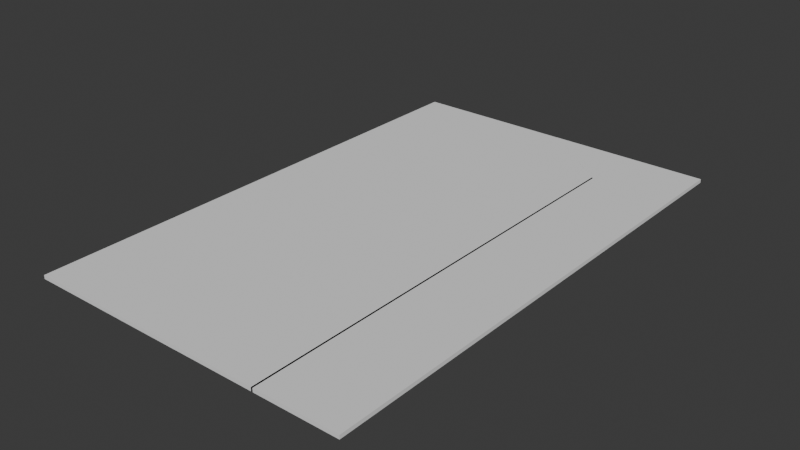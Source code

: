 # Source: PaperPlane.blend  (saved by Blender 4.0.36; exported with 4.5.12 LTS)
import bpy
from mathutils import Matrix  # noqa: F401  (used for matrix-valued properties, if any)

bpy.ops.wm.read_factory_settings(use_empty=True)
scene = bpy.context.scene
scene.name = 'Scene'

# ---- collections
col_collection = bpy.data.collections.new('Collection'); scene.collection.children.link(col_collection)

# ---- world
world_world = bpy.data.worlds.new('World'); scene.world = world_world
world_world.use_nodes = True; world_world.node_tree.nodes.clear()
_N = world_world.node_tree.nodes; _L = world_world.node_tree.links
n0 = _N.new('ShaderNodeOutputWorld'); n0.name = 'World Output'; n0.location = (300, 300)
n1 = _N.new('ShaderNodeBackground'); n1.name = 'Background'; n1.location = (10, 300)
n1.inputs[0].default_value = (0.05088, 0.05088, 0.05088, 1.0)
_L.new(n1.outputs[0], n0.inputs[0])
n0.is_active_output = True
world_world.color = (0.05088, 0.05088, 0.05088)
world_world.use_sun_shadow = False
world_world.sun_shadow_jitter_overblur = 0.0

# ---- meshes
me_plane_001 = bpy.data.meshes.new('Plane.001')
me_plane_001.from_pydata([(0.0005695, 1.0, 0.0), (2.001, 1.0, 0.0), (2.001, 0.5, 0.0), (0.0005695, 1.0, 0.02), (2.001, 1.0, 0.02), (2.001, 0.5, 0.02)], [], [(2, 0, 1), (5, 4, 3), (2, 1, 4, 5), (1, 0, 3, 4), (0, 2, 5, 3)])
_uv = me_plane_001.uv_layers.new(name='UVMap')
_uv.uv.foreach_set('vector', [0.0, 0.0, 0.0, 0.0, 0.0, 0.0, 0.0, 0.0, 0.0, 0.0, 0.0, 0.0, 0.0, 0.0, 0.0, 0.0, 0.0, 0.0, 0.0, 0.0, 0.0, 0.0, 0.0, 0.0, 0.0, 0.0, 0.0, 0.0, 0.0, 0.0, 0.0, 0.0, 0.0, 0.0, 0.0, 0.0])
me_plane_001.materials.append(None)
me_plane_001.update()
me_plane_002 = bpy.data.meshes.new('Plane.002')
me_plane_002.from_pydata([(2.001, -1.0, 0.0), (2.001, 0.5, 0.0), (0.9842, -1.0, 2.208e-09), (0.9842, 0.7541, 2.208e-09), (2.001, -1.0, 0.02), (2.001, 0.5, 0.02), (0.9842, -1.0, 0.02), (0.9842, 0.7541, 0.02)], [], [(2, 3, 1, 0), (6, 4, 5, 7), (2, 0, 4, 6), (0, 1, 5, 4), (1, 3, 7, 5), (3, 2, 6, 7)])
_uv = me_plane_002.uv_layers.new(name='UVMap')
_uv.uv.foreach_set('vector', [0.0, 0.0, 0.0, 0.0, 0.0, 0.0, 0.0, 0.0, 0.0, 0.0, 0.0, 0.0, 0.0, 0.0, 0.0, 0.0, 0.0, 0.0, 0.0, 0.0, 0.0, 0.0, 0.0, 0.0, 0.0, 0.0, 0.0, 0.0, 0.0, 0.0, 0.0, 0.0, 0.0, 0.0, 0.0, 0.0, 0.0, 0.0, 0.0, 0.0, 0.0, 0.0, 0.0, 0.0, 0.0, 0.0, 0.0, 0.0])
me_plane_002.materials.append(None)
me_plane_002.update()
me_plane_003 = bpy.data.meshes.new('Plane.003')
me_plane_003.from_pydata([(0.0005695, 1.0, 0.0), (2.001, 1.0, 0.0), (2.001, 0.5, 0.0), (0.0005695, 1.0, 0.02), (2.001, 1.0, 0.02), (2.001, 0.5, 0.02)], [], [(2, 0, 1), (5, 4, 3), (2, 1, 4, 5), (1, 0, 3, 4), (0, 2, 5, 3)])
_uv = me_plane_003.uv_layers.new(name='UVMap')
_uv.uv.foreach_set('vector', [0.0, 0.0, 0.0, 0.0, 0.0, 0.0, 0.0, 0.0, 0.0, 0.0, 0.0, 0.0, 0.0, 0.0, 0.0, 0.0, 0.0, 0.0, 0.0, 0.0, 0.0, 0.0, 0.0, 0.0, 0.0, 0.0, 0.0, 0.0, 0.0, 0.0, 0.0, 0.0, 0.0, 0.0, 0.0, 0.0])
me_plane_003.materials.append(None)
me_plane_003.update()
me_plane_004 = bpy.data.meshes.new('Plane.004')
me_plane_004.from_pydata([(0.0005695, -1.0, 0.0), (0.0005695, 1.0, 0.0), (1.004, -1.0, 0.0), (1.004, 0.749, 0.0), (0.0005695, -1.0, 0.02), (0.0005695, 1.0, 0.02), (1.004, -1.0, 0.02), (1.004, 0.749, 0.02)], [], [(0, 1, 3, 2), (4, 6, 7, 5), (1, 0, 4, 5), (0, 2, 6, 4), (3, 1, 5, 7), (2, 3, 7, 6)])
_uv = me_plane_004.uv_layers.new(name='UVMap')
_uv.uv.foreach_set('vector', [0.0, 0.0, 0.0, 0.0, 0.0, 0.0, 0.0, 0.0, 0.0, 0.0, 0.0, 0.0, 0.0, 0.0, 0.0, 0.0, 0.0, 0.0, 0.0, 0.0, 0.0, 0.0, 0.0, 0.0, 0.0, 0.0, 0.0, 0.0, 0.0, 0.0, 0.0, 0.0, 0.0, 0.0, 0.0, 0.0, 0.0, 0.0, 0.0, 0.0, 0.0, 0.0, 0.0, 0.0, 0.0, 0.0, 0.0, 0.0])
me_plane_004.materials.append(None)
me_plane_004.update()
me_plane_005 = bpy.data.meshes.new('Plane.005')
me_plane_005.from_pydata([(0.0005695, -1.0, 0.0), (0.0005695, 1.0, 0.0), (1.004, -1.0, 0.0), (1.004, 0.749, 0.0), (0.0005695, -1.0, 0.02), (0.0005695, 1.0, 0.02), (1.004, -1.0, 0.02), (1.004, 0.749, 0.02)], [], [(0, 1, 3, 2), (4, 6, 7, 5), (1, 0, 4, 5), (0, 2, 6, 4), (3, 1, 5, 7), (2, 3, 7, 6)])
_uv = me_plane_005.uv_layers.new(name='UVMap')
_uv.uv.foreach_set('vector', [0.0, 0.0, 0.0, 0.0, 0.0, 0.0, 0.0, 0.0, 0.0, 0.0, 0.0, 0.0, 0.0, 0.0, 0.0, 0.0, 0.0, 0.0, 0.0, 0.0, 0.0, 0.0, 0.0, 0.0, 0.0, 0.0, 0.0, 0.0, 0.0, 0.0, 0.0, 0.0, 0.0, 0.0, 0.0, 0.0, 0.0, 0.0, 0.0, 0.0, 0.0, 0.0, 0.0, 0.0, 0.0, 0.0, 0.0, 0.0])
me_plane_005.materials.append(None)
me_plane_005.update()
me_plane_006 = bpy.data.meshes.new('Plane.006')
me_plane_006.from_pydata([(2.001, -1.0, 0.0), (2.001, 0.5, 0.0), (1.004, -1.0, 0.0), (1.004, 0.749, 0.0), (2.001, -1.0, 0.02), (2.001, 0.5, 0.02), (1.004, -1.0, 0.02), (1.004, 0.749, 0.02)], [], [(2, 3, 1, 0), (6, 4, 5, 7), (2, 0, 4, 6), (0, 1, 5, 4), (1, 3, 7, 5), (3, 2, 6, 7)])
_uv = me_plane_006.uv_layers.new(name='UVMap')
_uv.uv.foreach_set('vector', [0.0, 0.0, 0.0, 0.0, 0.0, 0.0, 0.0, 0.0, 0.0, 0.0, 0.0, 0.0, 0.0, 0.0, 0.0, 0.0, 0.0, 0.0, 0.0, 0.0, 0.0, 0.0, 0.0, 0.0, 0.0, 0.0, 0.0, 0.0, 0.0, 0.0, 0.0, 0.0, 0.0, 0.0, 0.0, 0.0, 0.0, 0.0, 0.0, 0.0, 0.0, 0.0, 0.0, 0.0, 0.0, 0.0, 0.0, 0.0])
me_plane_006.materials.append(None)
me_plane_006.update()

# ---- objects
ob_leftcorner = bpy.data.objects.new('leftCorner', me_plane_001)
ob_topwingright = bpy.data.objects.new('topWingRight', me_plane_002)
ob_rightcorner = bpy.data.objects.new('RightCorner', me_plane_003)
ob_leftwingbottom = bpy.data.objects.new('LeftWingbottom', me_plane_004)
ob_rightwingbottom = bpy.data.objects.new('RightWingBottom', me_plane_005)
ob_leftwingtop = bpy.data.objects.new('LeftWingTop', me_plane_006)
ob_empty = bpy.data.objects.new('Empty', None)

# ---- transforms, parenting, visibility, modifiers, constraints
ob_leftcorner.location = (0.0, 0.0, 0.0)
ob_leftcorner.rotation_euler = (0.0, 3.142, 0.0)
ob_leftcorner.scale = (0.444, 1.4, 1.0)
ob_topwingright.parent = ob_empty
ob_topwingright.location = (0.0, 0.0, 0.0)
ob_topwingright.scale = (0.444, 1.4, 1.0)
ob_rightcorner.parent = ob_empty
ob_rightcorner.location = (0.0, 0.0, 0.0)
ob_rightcorner.scale = (0.444, 1.4, 1.0)
ob_leftwingbottom.location = (0.0, 0.0, 0.0)
ob_leftwingbottom.rotation_euler = (-0.0, 3.142, -0.0)
ob_leftwingbottom.scale = (0.444, 1.4, 1.0)
ob_rightwingbottom.parent = ob_empty
ob_rightwingbottom.location = (0.0, 0.0, 0.0)
ob_rightwingbottom.scale = (0.444, 1.4, 1.0)
ob_leftwingtop.location = (0.0, 0.0, 0.0)
ob_leftwingtop.rotation_euler = (-0.0, 3.142, -0.0)
ob_leftwingtop.scale = (0.444, 1.4, 1.0)
ob_empty.location = (0.0, 0.0, -0.01963)

# ---- collection membership
col_collection.objects.link(ob_leftcorner)
col_collection.objects.link(ob_topwingright)
col_collection.objects.link(ob_rightcorner)
col_collection.objects.link(ob_leftwingbottom)
col_collection.objects.link(ob_rightwingbottom)
col_collection.objects.link(ob_leftwingtop)
col_collection.objects.link(ob_empty)

# ---- scene / render settings (as saved in the file)
scene.frame_start = 1; scene.frame_end = 250; scene.frame_set(0)
scene.render.engine = 'BLENDER_EEVEE_NEXT'
scene.cycles.sampling_pattern = 'TABULATED_SOBOL'
bpy.context.view_layer.update()

# ---- added for rendering (the .blend has no active camera and no usable light): camera, sun
cam_auto = bpy.data.cameras.new('AutoCamera')
cam_auto.lens = 50.0
cam_auto.sensor_width = 36.0
cam_auto.clip_end = 1000.0
ob_auto_camera = bpy.data.objects.new('AutoCamera', cam_auto)
scene.collection.objects.link(ob_auto_camera)
ob_auto_camera.location = (3.0682, -3.68184, 2.44475)
ob_auto_camera.rotation_euler = (1.09748, -7.21219e-08, 0.694738)
scene.camera = ob_auto_camera
light_auto_sun = bpy.data.lights.new('AutoSun', 'SUN')
light_auto_sun.energy = 3.0
light_auto_sun.angle = 0.0523599
ob_auto_sun = bpy.data.objects.new('AutoSun', light_auto_sun)
scene.collection.objects.link(ob_auto_sun)
ob_auto_sun.rotation_euler = (0.872665, 0.174533, 0.523599)
bpy.context.view_layer.update()
